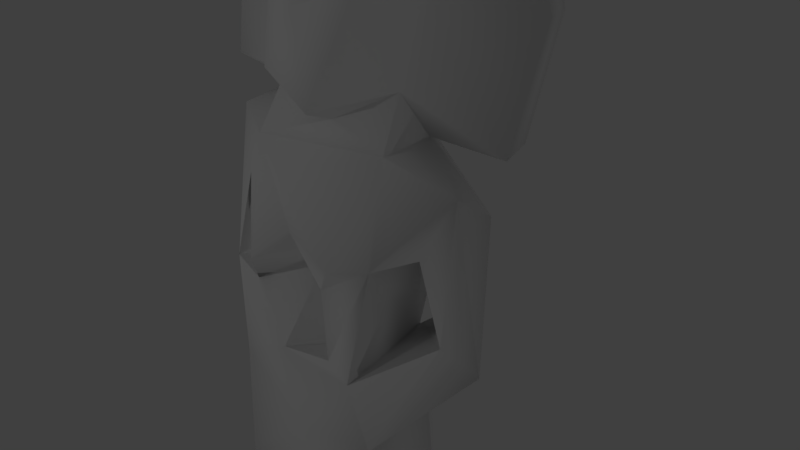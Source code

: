 # Source: huaxtec-lowpoly-hole-collider.blend  (saved by Blender 2.78.0; exported with 4.5.12 LTS)
import bpy
from mathutils import Matrix  # noqa: F401  (used for matrix-valued properties, if any)

bpy.ops.wm.read_factory_settings(use_empty=True)
scene = bpy.context.scene
scene.name = 'Scene'

# ---- collections
col_collection_1 = bpy.data.collections.new('Collection 1'); scene.collection.children.link(col_collection_1)

# ---- materials (node trees are filled in below, after node groups)
mat_model = bpy.data.materials.new('model')
mat_model.alpha_threshold = 0.0
mat_model.use_transparent_shadow = False
mat_model.diffuse_color = (1.0, 1.0, 1.0, 1.0)
mat_model.specular_color = (0.0, 0.0, 0.0)
mat_model.roughness = 0.5
mat_model.specular_intensity = 1.0

# ---- material node trees

# ---- world
world_world = bpy.data.worlds.new('World'); scene.world = world_world
world_world.color = (0.05088, 0.05088, 0.05088)
world_world.use_sun_shadow = False
world_world.sun_shadow_jitter_overblur = 0.0
world_world.cycles.sampling_method = 'MANUAL'

# ---- cameras
cam_camera = bpy.data.cameras.new('Camera')
cam_camera.clip_end = 100.0
cam_camera.lens = 35.0
cam_camera.sensor_width = 32.0
cam_camera.sensor_height = 18.0
cam_camera.ortho_scale = 7.314
cam_camera.dof.focus_distance = 0.0
cam_camera.dof.aperture_fstop = 128.0

# ---- lights
light_lamp = bpy.data.lights.new('Lamp', 'POINT')
light_lamp.transmission_factor = 0.0
light_lamp.cutoff_distance = 30.0
light_lamp.energy = 100.0
light_lamp.shadow_buffer_clip_start = 1.001
light_lamp.shadow_soft_size = 0.1
light_lamp.shadow_maximum_resolution = 0.006
light_lamp.use_absolute_resolution = True

# ---- meshes
me_model = bpy.data.meshes.new('model')
me_model.from_pydata([(-5.502, -1.08, 1.243), (-5.502, -1.082, 1.245), (-5.502, -1.082, 1.248), (-5.494, -1.111, 1.317), (-5.494, -1.112, 1.316), (-5.497, -1.113, 1.316), (-5.494, -1.111, 1.317), (-5.494, -1.115, 1.314), (0.04044, -0.4441, -1.434), (-0.2504, -1.437, -0.2031), (-1.536, -0.197, -1.364), (-2.02, -1.389, -0.4342), (-3.152, -1.332, -0.6033), (-0.9148, 0.2301, -1.643), (-2.424, -0.7798, -1.095), (-3.54, -2.066, 0.2902), (-3.89, -0.8481, -1.299), (-3.372, -1.606, 0.1612), (0.608, 0.3507, -1.609), (1.321, -0.2235, -1.073), (1.818, 0.6551, -1.891), (1.527, 0.641, -0.0984), (1.35, -1.053, -0.03024), (-4.36, -2.044, 0.4504), (2.496, -0.193, -0.8394), (-4.719, -1.205, -0.81), (2.292, -0.958, 0.2326), (-4.73, -0.8236, -1.231), (-3.618, -0.8591, -0.9845), (0.4651, 0.7937, -2.051), (-4.573, -1.743, -0.1272), (4.979, 1.091, -2.024), (4.145, 0.5515, -1.147), (5.099, 0.3818, -0.6777), (3.735, 0.9714, -1.95), (4.18, -0.5016, 0.3193), (-0.233, -1.303, 0.2676), (-5.766, -1.328, -0.5269), (4.593, 1.352, -1.743), (0.4533, 1.532, -2.253), (5.534, 1.026, -1.629), (5.871, -0.3037, 0.2892), (-2.172, -0.2646, -0.8389), (-1.553, -1.144, 0.3718), (-0.2346, 0.4892, -1.336), (4.18, -0.04668, -0.4484), (-1.885, -0.8296, -0.2886), (4.021, 1.157, -1.754), (-5.605, -1.368, 0.2244), (-3.645, -0.07116, -0.9464), (4.972, 0.887, -0.5776), (-4.537, -1.222, 0.4317), (4.139, 0.7661, -0.6932), (0.9993, 1.379, -2.074), (4.202, 0.4762, -0.2857), (-2.264, 0.1038, -1.121), (0.8237, -0.1675, 0.7168), (-4.848, -0.6794, -0.4802), (-0.3793, -1.164, 0.8221), (-4.401, -1.447, 0.9644), (-1.759, 0.6564, -1.836), (1.211, -0.7694, 1.552), (-5.758, -0.7311, -0.08596), (3.704, 1.928, -1.146), (-3.346, -1.32, 0.848), (-4.869, -0.1408, -0.8841), (-1.197, -1.384, 1.243), (3.894, 0.3534, 0.9603), (0.7124, -1.106, 1.097), (-0.2756, 0.783, -1.495), (-0.2826, -0.5919, 0.7157), (0.257, 0.9929, -1.646), (-2.274, -1.094, 0.53), (-1.745, -0.7669, 0.8249), (1.099, 1.392, -1.369), (5.149, 2.12, -0.9322), (5.357, 1.506, -1.454), (-2.364, 1.003, -2.026), (-2.02, 0.5194, -0.969), (-0.2906, 0.8088, -1.228), (1.564, -0.2027, 0.837), (-3.681, 0.9356, -1.932), (-1.688, -1.527, 1.746), (5.126, 0.7707, -0.07677), (-0.9431, -1.042, 1.594), (0.4475, 1.062, -1.306), (0.6227, 1.899, -1.76), (-1.92, 1.273, -1.482), (-5.502, 0.5128, -1.512), (4.05, 0.9154, 0.2012), (4.117, 1.443, -0.4675), (4.93, 0.7066, 1.089), (-5.038, -1.687, 1.719), (0.5276, -0.3435, 1.096), (-3.172, -1.758, 2.089), (5.621, 0.7928, 0.8818), (-2.177, 0.5453, -0.4925), (-1.122, 1.487, -1.147), (5.392, 1.484, -0.08651), (1.922, 0.2307, 0.8477), (-2.545, 1.505, -1.754), (2.06, 1.619, -0.995), (-5.689, -0.8973, 1.03), (4.949, 1.294, 0.3964), (-3.061, 0.6645, -0.8255), (-1.774, -0.9758, 1.906), (-0.5815, -0.2545, 0.9716), (-0.3337, 1.097, -0.9733), (-1.849, -0.3269, 0.7145), (-4.224, -0.3131, 0.324), (-4.637, 1.081, -1.583), (-5.78, 0.4532, -0.7931), (-3.232, -1.358, 2.21), (-5.86, -0.6755, 0.4713), (-5.125, -1.293, 1.87), (-3.747, -0.806, 1.139), (-0.4204, -0.6438, -0.8587), (0.1432, -1.012, -0.3693), (-0.5296, -0.1328, -0.0176), (1.184, -0.764, -0.3403), (0.7611, 0.07195, 0.2363), (0.1742, 0.5103, -0.6509)], [], [(2, 0, 1), (2, 1, 0), (3, 4, 5), (5, 4, 6), (5, 7, 3), (6, 7, 5), (7, 4, 3), (6, 4, 7), (117, 9, 116), (11, 12, 14), (13, 8, 10), (8, 116, 10), (36, 9, 117), (117, 118, 119), (121, 120, 118), (118, 120, 119), (17, 12, 11), (9, 10, 116), (12, 28, 14), (8, 18, 121), (15, 23, 16), (19, 20, 24), (120, 121, 21), (25, 27, 16), (16, 23, 25), (117, 119, 36), (19, 121, 18), (22, 119, 19), (30, 25, 23), (22, 24, 26), (14, 46, 11), (24, 22, 19), (15, 16, 17), (20, 19, 29), (19, 18, 29), (28, 12, 17), (28, 17, 16), (18, 8, 13), (24, 20, 34), (24, 34, 45), (31, 40, 33), (32, 31, 33), (22, 36, 119), (23, 15, 64), (24, 45, 35), (25, 30, 37), (34, 32, 45), (45, 33, 41), (41, 33, 40), (26, 24, 35), (39, 20, 29), (31, 32, 38), (34, 47, 32), (36, 43, 9), (18, 13, 44), (47, 38, 32), (45, 32, 52), (30, 48, 37), (64, 15, 17), (68, 22, 26), (45, 41, 35), (23, 51, 30), (10, 46, 42), (14, 28, 49), (10, 9, 43), (72, 11, 46), (60, 13, 10), (20, 39, 53), (32, 33, 50), (72, 17, 11), (14, 42, 46), (14, 49, 42), (27, 49, 16), (31, 76, 40), (10, 43, 46), (22, 56, 36), (42, 55, 10), (45, 54, 33), (76, 31, 38), (29, 13, 60), (48, 30, 51), (28, 16, 49), (13, 29, 71), (65, 49, 27), (18, 85, 29), (46, 43, 72), (17, 72, 64), (23, 64, 59), (70, 58, 36), (37, 57, 25), (10, 55, 78), (79, 44, 13), (61, 68, 26), (60, 10, 78), (65, 27, 25), (49, 55, 42), (36, 56, 70), (71, 69, 79), (13, 71, 79), (52, 54, 45), (66, 36, 58), (33, 54, 83), (47, 34, 63), (66, 43, 36), (57, 37, 62), (79, 18, 44), (22, 68, 56), (85, 18, 79), (60, 39, 29), (65, 25, 57), (51, 23, 59), (66, 58, 68), (63, 34, 20), (53, 74, 20), (62, 37, 48), (52, 32, 50), (71, 29, 85), (26, 80, 61), (76, 38, 75), (78, 55, 77), (56, 68, 93), (67, 80, 26), (70, 68, 58), (66, 73, 43), (72, 43, 73), (26, 35, 67), (87, 39, 60), (83, 50, 33), (47, 63, 38), (61, 66, 68), (77, 55, 81), (49, 81, 55), (60, 78, 87), (62, 65, 57), (73, 82, 72), (39, 86, 53), (66, 61, 84), (48, 51, 113), (75, 38, 63), (69, 71, 74), (88, 49, 65), (93, 68, 70), (74, 71, 85), (54, 52, 90), (72, 82, 64), (89, 83, 54), (49, 88, 81), (65, 62, 88), (35, 41, 91), (66, 84, 73), (90, 52, 50), (74, 53, 86), (59, 92, 51), (79, 69, 107), (98, 40, 76), (81, 100, 77), (67, 35, 91), (89, 54, 90), (64, 92, 59), (82, 94, 64), (62, 48, 113), (89, 103, 83), (50, 83, 98), (92, 113, 51), (41, 95, 91), (76, 75, 98), (110, 81, 88), (94, 92, 64), (85, 79, 107), (20, 74, 101), (63, 20, 101), (69, 74, 97), (70, 56, 106), (77, 100, 78), (73, 108, 105), (67, 99, 80), (86, 39, 87), (98, 95, 41), (106, 93, 70), (80, 56, 93), (56, 80, 99), (102, 113, 92), (85, 101, 74), (96, 78, 100), (107, 69, 97), (73, 84, 108), (85, 107, 101), (100, 81, 110), (99, 107, 56), (82, 105, 94), (62, 111, 88), (93, 84, 61), (111, 110, 88), (61, 80, 93), (86, 87, 97), (82, 73, 105), (113, 111, 62), (84, 93, 106), (100, 104, 96), (98, 83, 103), (106, 56, 107), (78, 96, 87), (102, 92, 114), (63, 67, 89), (109, 104, 110), (67, 63, 101), (106, 107, 96), (74, 86, 97), (104, 115, 96), (90, 75, 63), (96, 108, 106), (96, 115, 108), (99, 67, 101), (87, 96, 97), (50, 98, 90), (63, 89, 90), (91, 89, 67), (104, 100, 110), (101, 107, 99), (104, 109, 115), (94, 114, 92), (107, 97, 96), (111, 109, 110), (103, 95, 98), (108, 84, 106), (112, 94, 105), (109, 111, 102), (103, 89, 91), (108, 115, 112), (114, 94, 112), (102, 111, 113), (108, 112, 105), (109, 102, 115), (90, 98, 75), (115, 102, 114), (103, 91, 95), (115, 114, 112), (40, 98, 41), (8, 118, 116), (8, 121, 118), (116, 118, 117), (21, 121, 19), (119, 120, 21), (19, 119, 21)])
me_model.polygons.foreach_set('use_smooth', [True] * 244)
_uv = me_model.uv_layers.new(name='UVMap')
_uv.uv.foreach_set('vector', [0.2842, 0.8505, 0.2843, 0.8505, 0.2841, 0.8507, 0.2842, 0.8505, 0.2841, 0.8507, 0.2843, 0.8505, 0.2262, 0.6021, 0.2262, 0.6021, 0.2262, 0.6022, 0.2262, 0.6022, 0.2262, 0.6021, 0.2262, 0.6021, 0.2262, 0.6022, 0.226, 0.6022, 0.2262, 0.6021, 0.2262, 0.6021, 0.226, 0.6022, 0.2262, 0.6022, 0.226, 0.6022, 0.2262, 0.6021, 0.2262, 0.6021, 0.2262, 0.6021, 0.2262, 0.6021, 0.226, 0.6022, 0.1808, 0.8216, 0.1921, 0.8299, 0.18, 0.8502, 0.3348, 0.8778, 0.3769, 0.8984, 0.335, 0.9036, 0.7279, 0.3611, 0.6739, 0.3637, 0.7385, 0.3097, 0.4836, 0.4941, 0.4961, 0.5219, 0.4751, 0.5481, 0.9216, 0.0913, 0.904, 0.07555, 0.9021, 0.05186, 0.3579, 0.8355, 0.3416, 0.793, 0.3967, 0.8449, 0.3818, 0.7564, 0.3976, 0.8191, 0.3416, 0.793, 0.3416, 0.793, 0.3976, 0.8191, 0.3967, 0.8449, 0.3396, 0.4102, 0.3004, 0.3715, 0.3245, 0.3221, 0.5413, 0.5615, 0.4751, 0.5481, 0.4961, 0.5219, 0.3883, 0.8944, 0.3874, 0.9519, 0.335, 0.9036, 0.9647, 0.73, 0.9782, 0.7517, 0.9513, 0.7348, 0.4742, 0.6777, 0.5141, 0.6903, 0.4728, 0.8102, 0.7485, 0.6428, 0.7707, 0.6391, 0.7535, 0.6807, 0.2547, 0.5982, 0.2945, 0.5966, 0.2776, 0.628, 0.5376, 0.7857, 0.52, 0.8154, 0.4728, 0.8102, 0.4728, 0.8102, 0.5141, 0.6903, 0.5376, 0.7857, 0.9021, 0.05186, 0.9297, 0.02059, 0.9216, 0.0913, 0.9532, 0.7634, 0.9513, 0.7348, 0.9782, 0.7517, 0.7498, 0.9681, 0.7578, 0.9683, 0.7575, 0.9924, 0.5716, 0.7389, 0.5376, 0.7857, 0.5141, 0.6903, 0.8468, 0.5615, 0.8447, 0.5641, 0.8312, 0.5428, 0.896, 0.3432, 0.9184, 0.3848, 0.8939, 0.3969, 0.9804, 0.4692, 0.9718, 0.4408, 0.9831, 0.4415, 0.4472, 0.8644, 0.3903, 0.9725, 0.4268, 0.8727, 0.2499, 0.9889, 0.2163, 0.9876, 0.2308, 0.9668, 0.2163, 0.9876, 0.2159, 0.9713, 0.2308, 0.9668, 0.3874, 0.9519, 0.3883, 0.8944, 0.4268, 0.8727, 0.3874, 0.9519, 0.4268, 0.8727, 0.3903, 0.9725, 0.6637, 0.9529, 0.647, 0.8999, 0.6501, 0.8929, 0.8329, 0.8271, 0.8363, 0.7798, 0.8801, 0.7751, 0.8329, 0.8271, 0.8801, 0.7751, 0.889, 0.8539, 0.4659, 0.8946, 0.4874, 0.8594, 0.5557, 0.9004, 0.5023, 0.9457, 0.4659, 0.8946, 0.5557, 0.9004, 0.9533, 0.01026, 0.9216, 0.0913, 0.9297, 0.02059, 0.3388, 0.4842, 0.329, 0.4429, 0.3829, 0.4234, 0.2184, 0.7287, 0.2204, 0.6814, 0.233, 0.6781, 0.5376, 0.7857, 0.5716, 0.7389, 0.5956, 0.7683, 0.5643, 0.9587, 0.5733, 0.9694, 0.5242, 0.9514, 0.5977, 0.9483, 0.5557, 0.9004, 0.6018, 0.8509, 0.6018, 0.8509, 0.5557, 0.9004, 0.4874, 0.8594, 0.8312, 0.5428, 0.8287, 0.6188, 0.7998, 0.6314, 0.4443, 0.5773, 0.4278, 0.5981, 0.4296, 0.5693, 0.422, 0.8067, 0.4116, 0.7915, 0.4385, 0.7867, 0.4878, 0.9504, 0.4776, 0.9426, 0.5023, 0.9457, 0.5328, 0.5859, 0.4934, 0.6229, 0.5413, 0.5615, 0.6637, 0.9529, 0.6501, 0.8929, 0.679, 0.9037, 0.4776, 0.9426, 0.4768, 0.9197, 0.5023, 0.9457, 0.5242, 0.9514, 0.5733, 0.9694, 0.537, 0.9889, 0.5716, 0.7389, 0.5971, 0.7404, 0.5956, 0.7683, 0.3829, 0.4234, 0.329, 0.4429, 0.3396, 0.4102, 0.8039, 0.4312, 0.8479, 0.4991, 0.8312, 0.5428, 0.3855, 0.601, 0.3536, 0.7001, 0.3603, 0.6004, 0.8505, 0.8813, 0.8716, 0.9117, 0.8317, 0.9133, 0.4751, 0.5481, 0.466, 0.5993, 0.4579, 0.5733, 0.896, 0.3432, 0.8625, 0.31, 0.8785, 0.292, 0.4751, 0.5481, 0.5413, 0.5615, 0.4934, 0.6229, 0.3807, 0.3408, 0.3245, 0.3221, 0.3508, 0.3008, 0.7839, 0.3453, 0.7279, 0.3611, 0.7385, 0.3097, 0.04182, 0.5406, 0.07913, 0.4467, 0.07848, 0.4845, 0.1117, 0.9504, 0.102, 0.8881, 0.136, 0.9022, 0.3807, 0.3408, 0.3396, 0.4102, 0.3245, 0.3221, 0.896, 0.3432, 0.9166, 0.3418, 0.9184, 0.3848, 0.896, 0.3432, 0.8785, 0.292, 0.9166, 0.3418, 0.52, 0.8154, 0.4655, 0.8396, 0.4728, 0.8102, 0.9682, 0.8729, 0.9545, 0.866, 0.9615, 0.8551, 0.4751, 0.5481, 0.4934, 0.6229, 0.466, 0.5993, 0.9533, 0.01026, 0.979, 0.03598, 0.9216, 0.0913, 0.738, 0.2555, 0.7733, 0.2681, 0.7385, 0.3097, 0.5242, 0.9514, 0.5002, 0.9815, 0.4886, 0.9757, 0.4359, 0.9809, 0.4171, 0.9853, 0.4071, 0.9721, 0.7045, 0.4595, 0.7279, 0.3611, 0.7839, 0.3453, 0.8648, 0.9776, 0.8317, 0.9133, 0.8716, 0.9117, 0.3874, 0.9519, 0.3903, 0.9725, 0.367, 0.9809, 0.902, 0.4227, 0.9122, 0.5028, 0.8933, 0.4822, 0.4928, 0.8462, 0.4655, 0.8396, 0.52, 0.8154, 0.899, 0.5261, 0.8927, 0.5177, 0.9122, 0.5028, 0.466, 0.5993, 0.4934, 0.6229, 0.4763, 0.6394, 0.3396, 0.4102, 0.3807, 0.3408, 0.3829, 0.4234, 0.3388, 0.4842, 0.3829, 0.4234, 0.3779, 0.498, 0.9455, 0.09745, 0.9445, 0.1155, 0.9216, 0.0913, 0.5956, 0.7683, 0.5563, 0.8145, 0.5376, 0.7857, 0.7385, 0.3097, 0.7733, 0.2681, 0.7883, 0.2962, 0.7194, 0.3903, 0.7161, 0.3836, 0.7279, 0.3611, 0.7905, 0.4661, 0.8046, 0.4246, 0.8312, 0.5428, 0.7839, 0.3453, 0.7385, 0.3097, 0.7883, 0.2962, 0.5398, 0.8399, 0.52, 0.8154, 0.5376, 0.7857, 0.7923, 0.1804, 0.7733, 0.2681, 0.738, 0.2555, 0.1598, 0.8006, 0.0998, 0.8387, 0.1246, 0.7939, 0.8933, 0.4822, 0.8863, 0.445, 0.8785, 0.4369, 0.902, 0.4227, 0.8933, 0.4822, 0.8785, 0.4369, 0.9248, 0.6155, 0.9115, 0.6095, 0.926, 0.6092, 0.833, 0.314, 0.8457, 0.3413, 0.8383, 0.3716, 0.9232, 0.5609, 0.9217, 0.5706, 0.8929, 0.5516, 0.04096, 0.6949, 0.03892, 0.6504, 0.07506, 0.6494, 0.5415, 0.6521, 0.5068, 0.6323, 0.5383, 0.6204, 0.5563, 0.8145, 0.5956, 0.7683, 0.5922, 0.7985, 0.6967, 0.926, 0.6637, 0.9529, 0.679, 0.9037, 0.9646, 0.6791, 0.9812, 0.7066, 0.9465, 0.7112, 0.6909, 0.947, 0.6637, 0.9529, 0.6967, 0.926, 0.03564, 0.3177, 0.07913, 0.4467, 0.05275, 0.4105, 0.5398, 0.8399, 0.5376, 0.7857, 0.5563, 0.8145, 0.8716, 0.9117, 0.8505, 0.8813, 0.8893, 0.8884, 0.833, 0.314, 0.8383, 0.3716, 0.8046, 0.4246, 0.06717, 0.6237, 0.03892, 0.6504, 0.05255, 0.5565, 0.6449, 0.5973, 0.674, 0.6323, 0.6513, 0.6554, 0.9572, 0.9916, 0.9505, 0.9866, 0.9673, 0.9616, 0.1407, 0.9417, 0.1117, 0.9504, 0.136, 0.9022, 0.8933, 0.4822, 0.9122, 0.5028, 0.8803, 0.4992, 0.5635, 0.4752, 0.5933, 0.4805, 0.5936, 0.5407, 0.2261, 0.6383, 0.2248, 0.654, 0.1942, 0.613, 0.2801, 0.3239, 0.2601, 0.3297, 0.2673, 0.2678, 0.1667, 0.556, 0.133, 0.5395, 0.1653, 0.5352, 0.6098, 0.3467, 0.5933, 0.4805, 0.5635, 0.4752, 0.1506, 0.4788, 0.133, 0.5395, 0.1193, 0.4807, 0.5415, 0.6521, 0.5129, 0.6565, 0.5068, 0.6323, 0.3807, 0.3408, 0.3928, 0.2998, 0.4026, 0.3077, 0.564, 0.4076, 0.573, 0.3453, 0.6098, 0.3467, 0.06716, 0.3302, 0.07913, 0.4467, 0.03564, 0.3177, 0.8929, 0.5516, 0.9112, 0.5563, 0.9232, 0.5609, 0.1978, 0.6746, 0.1853, 0.6711, 0.2248, 0.654, 0.7905, 0.4661, 0.833, 0.314, 0.8046, 0.4246, 0.8471, 0.2663, 0.7733, 0.2681, 0.8709, 0.2099, 0.7923, 0.1804, 0.8709, 0.2099, 0.7733, 0.2681, 0.03564, 0.3177, 0.03594, 0.2856, 0.06716, 0.3302, 0.8015, 0.02546, 0.8219, 0.1002, 0.7873, 0.07483, 0.4159, 0.3082, 0.4674, 0.3451, 0.3807, 0.3408, 0.07913, 0.4467, 0.09525, 0.4662, 0.07848, 0.4845, 0.833, 0.314, 0.7905, 0.4661, 0.8117, 0.3304, 0.8648, 0.9776, 0.8716, 0.9117, 0.8867, 0.97, 0.1942, 0.613, 0.2248, 0.654, 0.1853, 0.6711, 0.8346, 0.7049, 0.8306, 0.7505, 0.802, 0.7494, 0.8767, 0.09484, 0.7923, 0.1804, 0.8219, 0.1002, 0.1653, 0.5352, 0.133, 0.5395, 0.1506, 0.4788, 0.802, 0.7494, 0.8306, 0.7505, 0.8204, 0.7756, 0.9115, 0.6095, 0.9158, 0.6328, 0.9071, 0.6421, 0.3807, 0.3408, 0.4674, 0.3451, 0.3829, 0.4234, 0.8798, 0.6119, 0.8929, 0.5516, 0.9115, 0.6095, 0.7923, 0.1804, 0.8767, 0.09484, 0.8709, 0.2099, 0.8219, 0.1002, 0.8015, 0.02546, 0.8767, 0.09484, 0.573, 0.3453, 0.5513, 0.2356, 0.6148, 0.2704, 0.5939, 0.7083, 0.6047, 0.6797, 0.6028, 0.7271, 0.1347, 0.7557, 0.1035, 0.7594, 0.1069, 0.7012, 0.674, 0.6323, 0.6449, 0.5973, 0.659, 0.5692, 0.3779, 0.498, 0.4187, 0.5304, 0.3546, 0.5361, 0.7086, 0.5262, 0.6969, 0.5127, 0.7171, 0.527, 0.1542, 0.3807, 0.1201, 0.3285, 0.1341, 0.322, 0.5248, 0.3285, 0.5081, 0.2648, 0.5246, 0.2568, 0.6098, 0.3467, 0.573, 0.3453, 0.6148, 0.2704, 0.653, 0.1084, 0.671, 0.1319, 0.6665, 0.1561, 0.3829, 0.4234, 0.4187, 0.5304, 0.3779, 0.498, 0.4674, 0.3451, 0.464, 0.4328, 0.3829, 0.4234, 0.735, 0.6935, 0.7532, 0.7263, 0.7362, 0.7217, 0.8798, 0.6119, 0.865, 0.5525, 0.8929, 0.5516, 0.1069, 0.7012, 0.1126, 0.6793, 0.1478, 0.6903, 0.2052, 0.7823, 0.2048, 0.7503, 0.224, 0.7769, 0.5513, 0.2356, 0.6068, 0.2359, 0.6199, 0.2571, 0.1341, 0.322, 0.1614, 0.3354, 0.1542, 0.3807, 0.5055, 0.3867, 0.5248, 0.3285, 0.5235, 0.4402, 0.464, 0.4328, 0.4187, 0.5304, 0.3829, 0.4234, 0.9887, 0.3944, 0.9627, 0.3814, 0.9841, 0.3756, 0.6513, 0.6554, 0.674, 0.6323, 0.6967, 0.6786, 0.6893, 0.7862, 0.6513, 0.6554, 0.6967, 0.6786, 0.8346, 0.7049, 0.802, 0.7494, 0.7937, 0.6749, 0.1184, 0.7928, 0.0998, 0.8387, 0.09564, 0.7886, 0.2725, 0.421, 0.2588, 0.4252, 0.2726, 0.3513, 0.268, 0.769, 0.2829, 0.7639, 0.2826, 0.8278, 0.6098, 0.3467, 0.6219, 0.461, 0.5933, 0.4805, 0.659, 0.5692, 0.6468, 0.5619, 0.6565, 0.4085, 0.1542, 0.3807, 0.135, 0.4491, 0.1233, 0.4348, 0.1593, 0.5779, 0.1542, 0.6088, 0.1419, 0.5858, 0.1566, 0.6743, 0.1418, 0.6597, 0.1539, 0.6441, 0.4283, 0.06879, 0.4744, 0.04791, 0.5077, 0.0727, 0.02938, 0.9256, 0.03756, 0.9225, 0.03846, 0.9319, 0.6822, 0.5751, 0.6967, 0.6786, 0.674, 0.6323, 0.2564, 0.3613, 0.2726, 0.3513, 0.2588, 0.4252, 0.7171, 0.527, 0.6969, 0.5127, 0.7256, 0.5066, 0.2727, 0.07952, 0.3132, 0.02582, 0.2639, 0.09206, 0.4393, 0.2176, 0.3821, 0.2188, 0.4603, 0.2174, 0.5081, 0.2648, 0.5248, 0.3285, 0.5011, 0.3478, 0.5077, 0.0727, 0.3821, 0.2188, 0.4283, 0.06879, 0.2051, 0.3363, 0.2239, 0.3393, 0.1993, 0.3936, 0.05529, 0.8421, 0.07163, 0.904, 0.05943, 0.8956, 0.4172, 0.04328, 0.3132, 0.02582, 0.4431, 0.01269, 0.5057, 0.4379, 0.5053, 0.4307, 0.5235, 0.4402, 0.4431, 0.01269, 0.4744, 0.04791, 0.4172, 0.04328, 0.4539, 0.2811, 0.3042, 0.2593, 0.3428, 0.2488, 0.2657, 0.818, 0.268, 0.769, 0.2826, 0.8278, 0.06172, 0.7927, 0.07163, 0.904, 0.05539, 0.8186, 0.3132, 0.02582, 0.4172, 0.04328, 0.348, 0.07217, 0.2396, 0.2998, 0.2005, 0.2287, 0.2612, 0.2135, 0.7392, 0.1369, 0.7224, 0.1178, 0.725, 0.1159, 0.348, 0.07217, 0.4283, 0.06879, 0.3821, 0.2188, 0.9741, 0.8211, 0.9599, 0.8309, 0.954, 0.7948, 0.2204, 0.606, 0.2152, 0.5999, 0.2262, 0.5598, 0.6418, 0.2094, 0.6256, 0.05363, 0.653, 0.1084, 0.1092, 0.146, 0.2005, 0.2287, 0.1096, 0.2975, 0.6256, 0.05363, 0.6418, 0.2094, 0.5323, 0.2089, 0.348, 0.07217, 0.3821, 0.2188, 0.2614, 0.2135, 0.4742, 0.2456, 0.4539, 0.2811, 0.3428, 0.2488, 0.2005, 0.2287, 0.1266, 0.08097, 0.2612, 0.2135, 0.6665, 0.1561, 0.7273, 0.184, 0.6418, 0.2094, 0.2612, 0.2135, 0.2639, 0.09206, 0.348, 0.07217, 0.2612, 0.2135, 0.1266, 0.08097, 0.2639, 0.09206, 0.5077, 0.0727, 0.6256, 0.05363, 0.5323, 0.2089, 0.2895, 0.2283, 0.2614, 0.2135, 0.3428, 0.2488, 0.1069, 0.7012, 0.1478, 0.6903, 0.1347, 0.7557, 0.6418, 0.2094, 0.653, 0.1084, 0.6665, 0.1561, 0.6995, 0.04682, 0.653, 0.1084, 0.6256, 0.05363, 0.2005, 0.2287, 0.2396, 0.2998, 0.1096, 0.2975, 0.5323, 0.2089, 0.3821, 0.2188, 0.5077, 0.0727, 0.2005, 0.2287, 0.1092, 0.146, 0.1266, 0.08097, 0.1982, 0.4407, 0.2262, 0.5598, 0.2073, 0.5275, 0.3821, 0.2188, 0.3428, 0.2488, 0.2614, 0.2135, 0.04282, 0.2457, 0.1092, 0.146, 0.1096, 0.2975, 0.7146, 0.09799, 0.747, 0.05093, 0.7392, 0.1369, 0.2639, 0.09206, 0.3132, 0.02582, 0.348, 0.07217, 0.2189, 0.4481, 0.1993, 0.3936, 0.2239, 0.3393, 0.1092, 0.146, 0.04282, 0.2457, 0.01166, 0.1133, 0.7146, 0.09799, 0.653, 0.1084, 0.6995, 0.04682, 0.2639, 0.09206, 0.1266, 0.08097, 0.1535, 0.008385, 0.2262, 0.5598, 0.1982, 0.4407, 0.2189, 0.4481, 0.01166, 0.1133, 0.04282, 0.2457, 0.006682, 0.1559, 0.2639, 0.09206, 0.1535, 0.008385, 0.2412, 0.02897, 0.1092, 0.146, 0.01166, 0.1133, 0.1266, 0.08097, 0.6665, 0.1561, 0.7392, 0.1369, 0.7273, 0.184, 0.1266, 0.08097, 0.01166, 0.1133, 0.0466, 0.04676, 0.7146, 0.09799, 0.6995, 0.04682, 0.747, 0.05093, 0.1266, 0.08097, 0.1105, 0.0118, 0.1535, 0.008385, 0.1201, 0.3285, 0.1542, 0.3807, 0.1285, 0.4091, 0.9637, 0.5148, 0.953, 0.4893, 0.9592, 0.4868, 0.9637, 0.5148, 0.9543, 0.5198, 0.953, 0.4893, 0.8084, 0.9551, 0.814, 0.9524, 0.8199, 0.9666, 0.2776, 0.628, 0.2945, 0.5966, 0.2863, 0.6406, 0.2004, 0.9133, 0.2033, 0.9241, 0.188, 0.9143, 0.2734, 0.8834, 0.2753, 0.9025, 0.2708, 0.8907])
me_model.materials.append(mat_model)
me_model.use_remesh_preserve_volume = False
me_model.use_remesh_preserve_attributes = False
me_model.use_mirror_vertex_groups = False
me_model.update()

# ---- objects
ob_model = bpy.data.objects.new('model', me_model)
ob_lamp = bpy.data.objects.new('Lamp', light_lamp)
ob_camera = bpy.data.objects.new('Camera', cam_camera)

# ---- transforms, parenting, visibility, modifiers, constraints
ob_model.location = (0.0, 0.0, 0.0)
ob_model.rotation_euler = (1.571, 1.727, 2.208)
ob_model.lineart.crease_threshold = 0.0
ob_lamp.location = (-3.544, -10.32, 2.358)
ob_lamp.rotation_euler = (0.6503, 0.05522, 1.866)
ob_lamp.lock_rotations_4d = False
ob_lamp.empty_display_type = 'ARROWS'
ob_lamp.color = (0.0, 0.0, 0.0, 0.0)
ob_lamp.lineart.crease_threshold = 0.0
ob_camera.location = (7.481, -6.508, 5.344)
ob_camera.rotation_euler = (1.109, 0.0, 0.8149)
ob_camera.lock_rotations_4d = False
ob_camera.empty_display_type = 'ARROWS'
ob_camera.color = (0.0, 0.0, 0.0, 0.0)
ob_camera.display_type = 'WIRE'
ob_camera.lineart.crease_threshold = 0.0

# ---- collection membership
col_collection_1.objects.link(ob_model)
col_collection_1.objects.link(ob_lamp)
col_collection_1.objects.link(ob_camera)

# ---- scene / render settings (as saved in the file)
scene.camera = ob_camera
scene.frame_start = 1; scene.frame_end = 250; scene.frame_set(1)
scene.render.engine = 'BLENDER_EEVEE_NEXT'
scene.render.resolution_percentage = 50
scene.render.dither_intensity = 0.0
scene.cycles.use_denoising = False
scene.cycles.samples = 128
scene.cycles.sampling_pattern = 'TABULATED_SOBOL'
scene.cycles.light_sampling_threshold = 0.0
scene.cycles.use_adaptive_sampling = False
scene.cycles.use_light_tree = False
scene.cycles.blur_glossy = 0.0
scene.cycles.sample_clamp_indirect = 0.0
scene.view_settings.view_transform = 'Standard'
bpy.context.view_layer.update()
